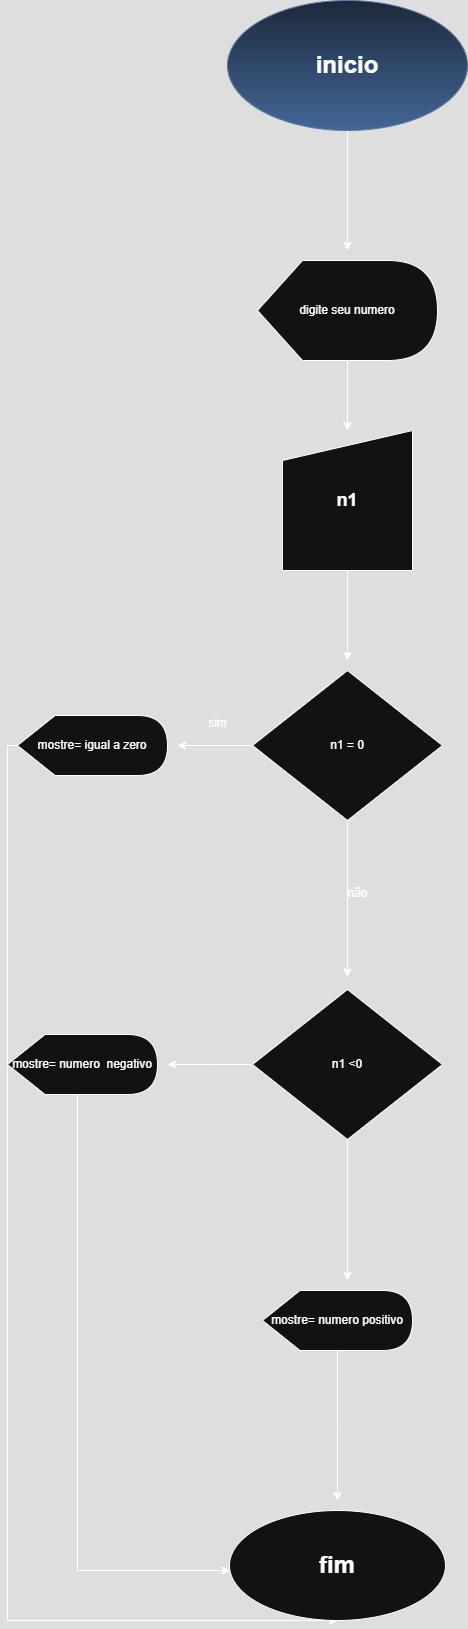

The diagram above was exported from draw.io. Its source (the exported page's mxGraphModel, read from the mxfile embedded in the PNG):
<mxGraphModel dx="1044" dy="527" grid="1" gridSize="10" guides="1" tooltips="1" connect="1" arrows="1" fold="1" page="1" pageScale="1" pageWidth="827" pageHeight="1169" math="0" shadow="0">
  <root>
    <mxCell id="0" />
    <mxCell id="1" parent="0" />
    <mxCell id="jDmSEEe3kmScKEjdTmpd-2" style="edgeStyle=orthogonalEdgeStyle;rounded=0;orthogonalLoop=1;jettySize=auto;html=1;" parent="1" source="jDmSEEe3kmScKEjdTmpd-1" edge="1">
      <mxGeometry relative="1" as="geometry">
        <mxPoint x="400" y="280" as="targetPoint" />
      </mxGeometry>
    </mxCell>
    <mxCell id="jDmSEEe3kmScKEjdTmpd-1" value="&lt;h1&gt;inicio&lt;/h1&gt;" style="ellipse;whiteSpace=wrap;html=1;fillColor=#dae8fc;gradientColor=#7ea6e0;strokeColor=#6c8ebf;" parent="1" vertex="1">
      <mxGeometry x="280" y="30" width="240" height="130" as="geometry" />
    </mxCell>
    <mxCell id="jDmSEEe3kmScKEjdTmpd-4" style="edgeStyle=orthogonalEdgeStyle;rounded=0;orthogonalLoop=1;jettySize=auto;html=1;" parent="1" source="jDmSEEe3kmScKEjdTmpd-3" target="jDmSEEe3kmScKEjdTmpd-5" edge="1">
      <mxGeometry relative="1" as="geometry">
        <mxPoint x="400" y="490" as="targetPoint" />
      </mxGeometry>
    </mxCell>
    <mxCell id="jDmSEEe3kmScKEjdTmpd-3" value="digite seu numero" style="shape=display;whiteSpace=wrap;html=1;" parent="1" vertex="1">
      <mxGeometry x="310" y="290" width="180" height="100" as="geometry" />
    </mxCell>
    <mxCell id="jDmSEEe3kmScKEjdTmpd-6" style="edgeStyle=orthogonalEdgeStyle;rounded=0;orthogonalLoop=1;jettySize=auto;html=1;" parent="1" source="jDmSEEe3kmScKEjdTmpd-5" edge="1">
      <mxGeometry relative="1" as="geometry">
        <mxPoint x="400" y="690" as="targetPoint" />
      </mxGeometry>
    </mxCell>
    <mxCell id="jDmSEEe3kmScKEjdTmpd-5" value="&lt;h2&gt;n1&lt;/h2&gt;" style="shape=manualInput;whiteSpace=wrap;html=1;" parent="1" vertex="1">
      <mxGeometry x="335" y="460" width="130" height="140" as="geometry" />
    </mxCell>
    <mxCell id="jDmSEEe3kmScKEjdTmpd-9" style="edgeStyle=orthogonalEdgeStyle;rounded=0;orthogonalLoop=1;jettySize=auto;html=1;" parent="1" source="jDmSEEe3kmScKEjdTmpd-8" edge="1">
      <mxGeometry relative="1" as="geometry">
        <mxPoint x="230" y="775" as="targetPoint" />
      </mxGeometry>
    </mxCell>
    <mxCell id="jDmSEEe3kmScKEjdTmpd-12" style="edgeStyle=orthogonalEdgeStyle;rounded=0;orthogonalLoop=1;jettySize=auto;html=1;" parent="1" source="jDmSEEe3kmScKEjdTmpd-8" edge="1">
      <mxGeometry relative="1" as="geometry">
        <mxPoint x="400" y="1006.3999633789062" as="targetPoint" />
      </mxGeometry>
    </mxCell>
    <mxCell id="jDmSEEe3kmScKEjdTmpd-8" value="n1 = 0" style="rhombus;whiteSpace=wrap;html=1;" parent="1" vertex="1">
      <mxGeometry x="305" y="700" width="190" height="150" as="geometry" />
    </mxCell>
    <mxCell id="jDmSEEe3kmScKEjdTmpd-10" value="sim" style="text;html=1;align=center;verticalAlign=middle;resizable=0;points=[];autosize=1;strokeColor=none;fillColor=none;" parent="1" vertex="1">
      <mxGeometry x="250" y="738" width="40" height="30" as="geometry" />
    </mxCell>
    <mxCell id="VR4Cpbc0NkUKCBDg8B6f-2" style="edgeStyle=elbowEdgeStyle;rounded=0;orthogonalLoop=1;jettySize=auto;html=1;entryX=0.5;entryY=1;entryDx=0;entryDy=0;" edge="1" parent="1" source="jDmSEEe3kmScKEjdTmpd-11" target="jDmSEEe3kmScKEjdTmpd-19">
      <mxGeometry relative="1" as="geometry">
        <mxPoint x="380" y="1720.7999267578125" as="targetPoint" />
        <Array as="points">
          <mxPoint x="60" y="1260" />
        </Array>
      </mxGeometry>
    </mxCell>
    <mxCell id="jDmSEEe3kmScKEjdTmpd-11" value="mostre= igual a zero" style="shape=display;whiteSpace=wrap;html=1;" parent="1" vertex="1">
      <mxGeometry x="70" y="745" width="150" height="60" as="geometry" />
    </mxCell>
    <mxCell id="jDmSEEe3kmScKEjdTmpd-14" style="edgeStyle=orthogonalEdgeStyle;rounded=0;orthogonalLoop=1;jettySize=auto;html=1;" parent="1" source="jDmSEEe3kmScKEjdTmpd-13" edge="1">
      <mxGeometry relative="1" as="geometry">
        <mxPoint x="220" y="1094" as="targetPoint" />
      </mxGeometry>
    </mxCell>
    <mxCell id="jDmSEEe3kmScKEjdTmpd-16" style="edgeStyle=orthogonalEdgeStyle;rounded=0;orthogonalLoop=1;jettySize=auto;html=1;" parent="1" source="jDmSEEe3kmScKEjdTmpd-13" edge="1">
      <mxGeometry relative="1" as="geometry">
        <mxPoint x="400" y="1310" as="targetPoint" />
      </mxGeometry>
    </mxCell>
    <mxCell id="jDmSEEe3kmScKEjdTmpd-13" value="n1 &amp;lt;0" style="rhombus;whiteSpace=wrap;html=1;" parent="1" vertex="1">
      <mxGeometry x="305" y="1019" width="190" height="150" as="geometry" />
    </mxCell>
    <mxCell id="jDmSEEe3kmScKEjdTmpd-20" style="edgeStyle=elbowEdgeStyle;rounded=0;orthogonalLoop=1;jettySize=auto;html=1;elbow=vertical;" parent="1" source="jDmSEEe3kmScKEjdTmpd-15" target="jDmSEEe3kmScKEjdTmpd-19" edge="1">
      <mxGeometry relative="1" as="geometry">
        <mxPoint x="135" y="1640" as="targetPoint" />
        <Array as="points">
          <mxPoint x="130" y="1600" />
        </Array>
      </mxGeometry>
    </mxCell>
    <mxCell id="jDmSEEe3kmScKEjdTmpd-15" value="mostre= numero&amp;nbsp; negativo" style="shape=display;whiteSpace=wrap;html=1;" parent="1" vertex="1">
      <mxGeometry x="60" y="1064" width="150" height="60" as="geometry" />
    </mxCell>
    <mxCell id="jDmSEEe3kmScKEjdTmpd-18" style="edgeStyle=orthogonalEdgeStyle;rounded=0;orthogonalLoop=1;jettySize=auto;html=1;" parent="1" source="jDmSEEe3kmScKEjdTmpd-17" edge="1">
      <mxGeometry relative="1" as="geometry">
        <mxPoint x="390" y="1530" as="targetPoint" />
      </mxGeometry>
    </mxCell>
    <mxCell id="jDmSEEe3kmScKEjdTmpd-17" value="mostre= numero positivo" style="shape=display;whiteSpace=wrap;html=1;" parent="1" vertex="1">
      <mxGeometry x="315" y="1320" width="150" height="60" as="geometry" />
    </mxCell>
    <mxCell id="jDmSEEe3kmScKEjdTmpd-19" value="&lt;h1&gt;fim&lt;/h1&gt;" style="ellipse;whiteSpace=wrap;html=1;" parent="1" vertex="1">
      <mxGeometry x="282" y="1540" width="216" height="110" as="geometry" />
    </mxCell>
    <mxCell id="VR4Cpbc0NkUKCBDg8B6f-1" value="não" style="text;html=1;align=center;verticalAlign=middle;resizable=0;points=[];autosize=1;strokeColor=none;fillColor=none;" vertex="1" parent="1">
      <mxGeometry x="390" y="908" width="40" height="30" as="geometry" />
    </mxCell>
  </root>
</mxGraphModel>